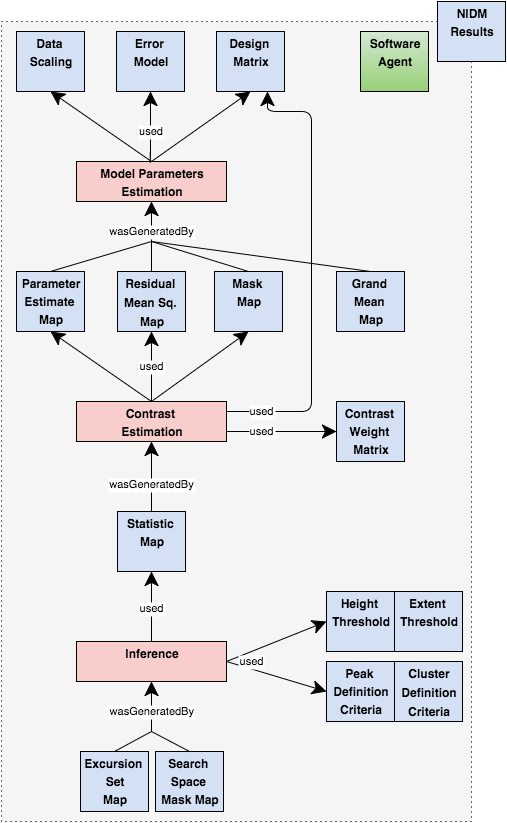

The diagram above was exported from draw.io. Its source (the exported page's mxGraphModel, read from the mxfile embedded in the PNG):
<mxGraphModel dx="454" dy="617" grid="1" gridSize="10" guides="1" tooltips="1" connect="1" arrows="1" fold="1" page="1" pageScale="1" pageWidth="600" pageHeight="850" background="#ffffff" math="0">
  <root>
    <mxCell id="0" />
    <mxCell id="1" parent="0" />
    <mxCell id="52286bce8dca210f-173" value="&lt;p style=&quot;margin: 0px ; margin-top: 4px ; text-align: center&quot;&gt;&lt;/p&gt;" style="verticalAlign=top;align=left;overflow=fill;fontSize=12;fontFamily=Helvetica;html=1;plain-gray;gradientColor=none;dashed=1;dashPattern=1 4;" vertex="1" parent="1">
      <mxGeometry y="23" width="470" height="800" as="geometry" />
    </mxCell>
    <mxCell id="70" value="" style="endArrow=none;endSize=12;startArrow=none;startSize=14;startFill=0;endFill=0;elbow=vertical;exitX=0.5;exitY=0;rounded=1;" edge="1" parent="1" source="63">
      <mxGeometry x="-0.4333" relative="1" as="geometry">
        <mxPoint x="45.5" y="570" as="sourcePoint" />
        <mxPoint x="150" y="483" as="targetPoint" />
        <mxPoint as="offset" />
      </mxGeometry>
    </mxCell>
    <mxCell id="162" value="" style="endArrow=none;endSize=12;startArrow=none;startSize=14;startFill=0;endFill=0;elbow=vertical;exitX=0.5;exitY=0;rounded=1;" edge="1" parent="1" source="25">
      <mxGeometry x="-0.609" y="2" relative="1" as="geometry">
        <mxPoint x="261" y="300" as="sourcePoint" />
        <mxPoint x="150" y="243" as="targetPoint" />
        <mxPoint as="offset" />
      </mxGeometry>
    </mxCell>
    <mxCell id="13" value="" style="endArrow=classic;endSize=12;startArrow=none;startSize=14;startFill=0;entryX=0.5;entryY=1;endFill=1;rounded=0;" edge="1" parent="1" target="2">
      <mxGeometry relative="1" as="geometry">
        <mxPoint x="150" y="163" as="sourcePoint" />
        <mxPoint x="-172" y="-47" as="targetPoint" />
      </mxGeometry>
    </mxCell>
    <mxCell id="4bd6e92f8e13353f-178" value="" style="endArrow=classic;endSize=12;startArrow=none;startSize=14;startFill=0;entryX=0.5;entryY=1;endFill=1;rounded=0;" edge="1" parent="1" target="137">
      <mxGeometry x="157" y="103" as="geometry">
        <mxPoint x="150" y="163" as="sourcePoint" />
        <mxPoint x="158" y="103" as="targetPoint" />
      </mxGeometry>
    </mxCell>
    <mxCell id="2" value="&lt;p style=&quot;margin: 0px ; margin-top: 4px ; text-align: center&quot;&gt;&lt;b&gt;Data&amp;nbsp;&lt;/b&gt;&lt;/p&gt;&lt;p style=&quot;margin: 0px ; margin-top: 4px ; text-align: center&quot;&gt;&lt;b&gt;Scaling&lt;/b&gt;&lt;/p&gt;&lt;p style=&quot;margin: 0px ; margin-top: 4px ; text-align: center&quot;&gt;&lt;b&gt;&lt;br&gt;&lt;/b&gt;&lt;/p&gt;&lt;hr&gt;&lt;div style=&quot;height: 2px&quot;&gt;&lt;/div&gt;&lt;hr&gt;" style="verticalAlign=top;align=left;overflow=fill;fontSize=12;fontFamily=Helvetica;html=1;fillColor=#D4E1F5" vertex="1" parent="1">
      <mxGeometry x="15" y="33" width="68" height="60" as="geometry" />
    </mxCell>
    <mxCell id="4" style="edgeStyle=orthogonalEdgeStyle;rounded=0;exitX=0.75;exitY=0;entryX=0.75;entryY=0" edge="1" parent="1" source="2" target="2">
      <mxGeometry relative="1" as="geometry" />
    </mxCell>
    <mxCell id="5" value="&lt;p style=&quot;margin: 0px ; margin-top: 4px ; text-align: center&quot;&gt;&lt;b&gt;Error&amp;nbsp;&lt;/b&gt;&lt;/p&gt;&lt;p style=&quot;margin: 0px ; margin-top: 4px ; text-align: center&quot;&gt;&lt;b&gt;Model&lt;/b&gt;&lt;/p&gt;&lt;p style=&quot;margin: 0px ; margin-top: 4px ; text-align: center&quot;&gt;&lt;b&gt;&lt;br&gt;&lt;/b&gt;&lt;/p&gt;&lt;hr&gt;&lt;div style=&quot;height: 2px&quot;&gt;&lt;/div&gt;&lt;hr&gt;" style="verticalAlign=top;align=left;overflow=fill;fontSize=12;fontFamily=Helvetica;html=1;fillColor=#D4E1F5" vertex="1" parent="1">
      <mxGeometry x="115" y="33" width="68" height="60" as="geometry" />
    </mxCell>
    <mxCell id="7" value="&lt;p style=&quot;margin: 0px ; margin-top: 4px ; text-align: center&quot;&gt;&lt;b&gt;Model Parameters&lt;/b&gt;&lt;/p&gt;&lt;p style=&quot;margin: 0px ; margin-top: 4px ; text-align: center&quot;&gt;&lt;b&gt;Estimation&lt;/b&gt;&lt;/p&gt;&lt;hr&gt;&lt;div style=&quot;height: 2px&quot;&gt;&lt;/div&gt;&lt;hr&gt;" style="verticalAlign=top;align=left;overflow=fill;fontSize=12;fontFamily=Helvetica;html=1;fillColor=#F8CECC" vertex="1" parent="1">
      <mxGeometry x="75" y="163" width="150" height="40" as="geometry" />
    </mxCell>
    <mxCell id="23" value="&lt;p style=&quot;margin: 0px ; margin-top: 4px ; text-align: center&quot;&gt;&lt;b&gt;Parameter&lt;/b&gt;&lt;/p&gt;&lt;p style=&quot;margin: 0px ; margin-top: 4px ; text-align: center&quot;&gt;&lt;b&gt;Estimate&amp;nbsp;&lt;/b&gt;&lt;/p&gt;&lt;p style=&quot;margin: 0px ; margin-top: 4px ; text-align: center&quot;&gt;&lt;b&gt;Map&lt;/b&gt;&lt;/p&gt;&lt;hr&gt;&lt;div style=&quot;height: 2px&quot;&gt;&lt;/div&gt;&lt;hr&gt;" style="verticalAlign=top;align=left;overflow=fill;fontSize=12;fontFamily=Helvetica;html=1;fillColor=#D4E1F5" vertex="1" parent="1">
      <mxGeometry x="15" y="273" width="68" height="60" as="geometry" />
    </mxCell>
    <mxCell id="24" value="&lt;p style=&quot;margin: 0px ; margin-top: 4px ; text-align: center&quot;&gt;&lt;b style=&quot;line-height: 1.26&quot;&gt;Residual&amp;nbsp;&lt;/b&gt;&lt;/p&gt;&lt;p style=&quot;margin: 0px ; margin-top: 4px ; text-align: center&quot;&gt;&lt;b style=&quot;line-height: 1.26&quot;&gt;Mean&amp;nbsp;&lt;/b&gt;&lt;b style=&quot;line-height: 1.26&quot;&gt;Sq.&amp;nbsp;&lt;/b&gt;&lt;/p&gt;&lt;p style=&quot;margin: 0px ; margin-top: 4px ; text-align: center&quot;&gt;&lt;b style=&quot;line-height: 1.26&quot;&gt;Map&lt;/b&gt;&lt;/p&gt;&lt;hr&gt;&lt;div style=&quot;height: 2px&quot;&gt;&lt;/div&gt;&lt;hr&gt;" style="verticalAlign=top;align=left;overflow=fill;fontSize=12;fontFamily=Helvetica;html=1;fillColor=#D4E1F5" vertex="1" parent="1">
      <mxGeometry x="116" y="273" width="68" height="60" as="geometry" />
    </mxCell>
    <mxCell id="25" value="&lt;p style=&quot;margin: 0px ; margin-top: 4px ; text-align: center&quot;&gt;&lt;b&gt;Mask&amp;nbsp;&lt;/b&gt;&lt;/p&gt;&lt;p style=&quot;margin: 0px ; margin-top: 4px ; text-align: center&quot;&gt;&lt;b&gt;Map&lt;/b&gt;&lt;/p&gt;&lt;p style=&quot;margin: 0px ; margin-top: 4px ; text-align: center&quot;&gt;&lt;b&gt;&lt;br&gt;&lt;/b&gt;&lt;/p&gt;&lt;hr&gt;&lt;div style=&quot;height: 2px&quot;&gt;&lt;/div&gt;&lt;hr&gt;" style="verticalAlign=top;align=left;overflow=fill;fontSize=12;fontFamily=Helvetica;html=1;fillColor=#D4E1F5" vertex="1" parent="1">
      <mxGeometry x="213" y="273" width="68" height="60" as="geometry" />
    </mxCell>
    <mxCell id="26" value="" style="endArrow=none;endSize=12;startArrow=none;startSize=14;startFill=0;endFill=0;elbow=vertical;rounded=1;exitX=0.5;exitY=0;" edge="1" parent="1" source="23">
      <mxGeometry x="-0.6436" relative="1" as="geometry">
        <mxPoint x="122" y="175" as="sourcePoint" />
        <mxPoint x="150" y="243" as="targetPoint" />
        <mxPoint as="offset" />
      </mxGeometry>
    </mxCell>
    <mxCell id="44" value="&lt;p style=&quot;margin: 0px ; margin-top: 4px ; text-align: center&quot;&gt;&lt;b&gt;Contrast&amp;nbsp;&lt;/b&gt;&lt;/p&gt;&lt;p style=&quot;margin: 0px ; margin-top: 4px ; text-align: center&quot;&gt;&lt;b style=&quot;line-height: 1.26&quot;&gt;Estimation&lt;/b&gt;&lt;/p&gt;&lt;hr&gt;&lt;div style=&quot;height: 2px&quot;&gt;&lt;/div&gt;&lt;hr&gt;" style="verticalAlign=top;align=left;overflow=fill;fontSize=12;fontFamily=Helvetica;html=1;fillColor=#F8CECC" vertex="1" parent="1">
      <mxGeometry x="75" y="403" width="150" height="40" as="geometry" />
    </mxCell>
    <mxCell id="48" value="" style="endArrow=classic;endSize=12;startArrow=none;startSize=14;startFill=0;entryX=0.5;entryY=1;endFill=1;rounded=1;exitX=0.5;exitY=0;" edge="1" parent="1" source="44" target="23">
      <mxGeometry relative="1" as="geometry">
        <mxPoint x="150" y="368" as="sourcePoint" />
        <mxPoint x="35.5" y="360" as="targetPoint" />
      </mxGeometry>
    </mxCell>
    <mxCell id="51" value="used" style="endArrow=classic;endSize=12;startArrow=none;startSize=14;startFill=0;exitX=0.5;exitY=0;endFill=1;" edge="1" parent="1" source="44" target="24">
      <mxGeometry relative="1" as="geometry">
        <mxPoint x="147" y="432" as="sourcePoint" />
        <mxPoint x="148" y="360" as="targetPoint" />
        <mxPoint as="offset" />
      </mxGeometry>
    </mxCell>
    <mxCell id="54" value="" style="endArrow=classic;endSize=12;startArrow=none;startSize=14;startFill=0;entryX=0.5;entryY=1;endFill=1;rounded=1;" edge="1" parent="1" target="25">
      <mxGeometry relative="1" as="geometry">
        <mxPoint x="150" y="403" as="sourcePoint" />
        <mxPoint x="260.5" y="360" as="targetPoint" />
      </mxGeometry>
    </mxCell>
    <mxCell id="58" value="used" style="endArrow=classic;endSize=12;startArrow=none;startSize=14;startFill=0;edgeStyle=orthogonalEdgeStyle;entryX=0;entryY=0.5;endFill=1;exitX=1;exitY=0.75;" edge="1" parent="1" source="44" target="57">
      <mxGeometry x="0.0909" y="-25" relative="1" as="geometry">
        <mxPoint x="192" y="436" as="sourcePoint" />
        <mxPoint x="270.5" y="370" as="targetPoint" />
        <Array as="points">
          <mxPoint x="285" y="433" />
          <mxPoint x="285" y="433" />
        </Array>
        <mxPoint x="-25" y="-25" as="offset" />
      </mxGeometry>
    </mxCell>
    <mxCell id="63" value="&lt;p style=&quot;margin: 0px ; margin-top: 4px ; text-align: center&quot;&gt;&lt;b&gt;Statistic&amp;nbsp;&lt;/b&gt;&lt;/p&gt;&lt;p style=&quot;margin: 0px ; margin-top: 4px ; text-align: center&quot;&gt;&lt;b&gt;Map&lt;/b&gt;&lt;/p&gt;&lt;p style=&quot;margin: 0px ; margin-top: 4px ; text-align: center&quot;&gt;&lt;b&gt;&lt;br&gt;&lt;/b&gt;&lt;/p&gt;&lt;hr&gt;&lt;div style=&quot;height: 2px&quot;&gt;&lt;/div&gt;&lt;hr&gt;" style="verticalAlign=top;align=left;overflow=fill;fontSize=12;fontFamily=Helvetica;html=1;fillColor=#D4E1F5" vertex="1" parent="1">
      <mxGeometry x="116" y="513" width="68" height="60" as="geometry" />
    </mxCell>
    <mxCell id="64" value="wasGeneratedBy" style="endArrow=classic;endSize=12;startArrow=none;startSize=14;startFill=0;endFill=1;elbow=vertical;entryX=0.5;entryY=1;rounded=1;" edge="1" parent="1" target="44">
      <mxGeometry x="-0.5" relative="1" as="geometry">
        <mxPoint x="150" y="500" as="sourcePoint" />
        <mxPoint x="60" y="478" as="targetPoint" />
        <mxPoint as="offset" />
      </mxGeometry>
    </mxCell>
    <mxCell id="77" value="&lt;p style=&quot;margin: 0px ; margin-top: 4px ; text-align: center&quot;&gt;&lt;b style=&quot;line-height: 1.2&quot;&gt;Inference&lt;/b&gt;&lt;br&gt;&lt;/p&gt;&lt;p style=&quot;margin: 0px ; margin-top: 4px ; text-align: center&quot;&gt;&lt;b style=&quot;line-height: 1.2&quot;&gt;&lt;br&gt;&lt;/b&gt;&lt;/p&gt;&lt;hr&gt;&lt;div style=&quot;height: 2px&quot;&gt;&lt;/div&gt;&lt;hr&gt;" style="verticalAlign=top;align=left;overflow=fill;fontSize=12;fontFamily=Helvetica;html=1;fillColor=#F8CECC" vertex="1" parent="1">
      <mxGeometry x="75" y="643" width="150" height="40" as="geometry" />
    </mxCell>
    <mxCell id="78" value="used" style="endArrow=classic;endSize=12;startArrow=none;startSize=14;startFill=0;entryX=0.5;entryY=1;endFill=1;exitX=0.5;exitY=0;" edge="1" parent="1" source="77" target="63">
      <mxGeometry x="-0.0571" relative="1" as="geometry">
        <mxPoint x="209" y="652" as="sourcePoint" />
        <mxPoint x="261.5" y="619" as="targetPoint" />
        <mxPoint as="offset" />
      </mxGeometry>
    </mxCell>
    <mxCell id="86" value="&lt;p style=&quot;line-height: 15.1199998855591px ; margin: 4px 0px 0px ; text-align: center&quot;&gt;&lt;b&gt;Cluster&lt;/b&gt;&lt;/p&gt;&lt;p style=&quot;line-height: 15.1199998855591px ; margin: 4px 0px 0px ; text-align: center&quot;&gt;&lt;b&gt;Definition&lt;/b&gt;&lt;/p&gt;&lt;p style=&quot;line-height: 15.1199998855591px ; margin: 4px 0px 0px ; text-align: center&quot;&gt;&lt;b style=&quot;line-height: 15.1199998855591px&quot;&gt;Criteria&lt;/b&gt;&lt;/p&gt;&lt;hr&gt;&lt;div style=&quot;height: 2px&quot;&gt;&lt;/div&gt;&lt;hr&gt;" style="verticalAlign=top;align=left;overflow=fill;fontSize=12;fontFamily=Helvetica;html=1;fillColor=#D4E1F5" vertex="1" parent="1">
      <mxGeometry x="393" y="663" width="68" height="60" as="geometry" />
    </mxCell>
    <mxCell id="82" value="&lt;p style=&quot;margin: 0px ; margin-top: 4px ; text-align: center&quot;&gt;&lt;b&gt;Extent&amp;nbsp;&lt;/b&gt;&lt;/p&gt;&lt;p style=&quot;margin: 0px ; margin-top: 4px ; text-align: center&quot;&gt;&lt;b&gt;Threshold&lt;/b&gt;&lt;/p&gt;&lt;p style=&quot;margin: 0px ; margin-top: 4px ; text-align: center&quot;&gt;&lt;b&gt;&lt;br&gt;&lt;/b&gt;&lt;/p&gt;&lt;hr&gt;&lt;div style=&quot;height: 2px&quot;&gt;&lt;/div&gt;&lt;hr&gt;" style="verticalAlign=top;align=left;overflow=fill;fontSize=12;fontFamily=Helvetica;html=1;fillColor=#D4E1F5" vertex="1" parent="1">
      <mxGeometry x="393" y="593" width="68" height="60" as="geometry" />
    </mxCell>
    <mxCell id="81" value="&lt;p style=&quot;margin: 0px ; margin-top: 4px ; text-align: center&quot;&gt;&lt;b&gt;Height&amp;nbsp;&lt;/b&gt;&lt;/p&gt;&lt;p style=&quot;margin: 0px ; margin-top: 4px ; text-align: center&quot;&gt;&lt;b&gt;Threshold&lt;/b&gt;&lt;/p&gt;&lt;p style=&quot;margin: 0px ; margin-top: 4px ; text-align: center&quot;&gt;&lt;b&gt;&lt;br&gt;&lt;/b&gt;&lt;/p&gt;&lt;hr&gt;&lt;div style=&quot;height: 2px&quot;&gt;&lt;/div&gt;&lt;hr&gt;" style="verticalAlign=top;align=left;overflow=fill;fontSize=12;fontFamily=Helvetica;html=1;fillColor=#D4E1F5" vertex="1" parent="1">
      <mxGeometry x="325" y="593" width="68" height="60" as="geometry" />
    </mxCell>
    <mxCell id="93" value="" style="endArrow=classic;endSize=12;startArrow=none;startSize=14;startFill=0;endFill=1;entryX=0;entryY=0.5;exitX=1;exitY=0.5;" edge="1" parent="1" source="77" target="81">
      <mxGeometry x="0.0667" relative="1" as="geometry">
        <mxPoint x="218" y="724" as="sourcePoint" />
        <mxPoint x="293" y="724" as="targetPoint" />
        <mxPoint as="offset" />
      </mxGeometry>
    </mxCell>
    <mxCell id="85" value="&lt;p style=&quot;margin: 0px ; margin-top: 4px ; text-align: center&quot;&gt;&lt;b&gt;Peak&amp;nbsp;&lt;/b&gt;&lt;/p&gt;&lt;p style=&quot;margin: 0px ; margin-top: 4px ; text-align: center&quot;&gt;&lt;b&gt;Definition&lt;/b&gt;&lt;/p&gt;&lt;p style=&quot;margin: 0px ; margin-top: 4px ; text-align: center&quot;&gt;&lt;b&gt;Criteria&lt;/b&gt;&lt;/p&gt;&lt;hr&gt;&lt;div style=&quot;height: 2px&quot;&gt;&lt;/div&gt;&lt;hr&gt;" style="verticalAlign=top;align=left;overflow=fill;fontSize=12;fontFamily=Helvetica;html=1;fillColor=#D4E1F5" vertex="1" parent="1">
      <mxGeometry x="325" y="663" width="68" height="60" as="geometry" />
    </mxCell>
    <mxCell id="102" value="used" style="endArrow=classic;endSize=12;startArrow=none;startSize=14;startFill=0;endFill=1;entryX=0;entryY=0.5;exitX=1;exitY=0.5;" edge="1" parent="1" source="77" target="85">
      <mxGeometry x="-0.5413" y="7" relative="1" as="geometry">
        <mxPoint x="235" y="683" as="sourcePoint" />
        <mxPoint x="295" y="756" as="targetPoint" />
        <mxPoint as="offset" />
      </mxGeometry>
    </mxCell>
    <mxCell id="108" value="&lt;p style=&quot;margin: 0px ; margin-top: 4px ; text-align: center&quot;&gt;&lt;b&gt;Excursion&amp;nbsp;&lt;/b&gt;&lt;/p&gt;&lt;p style=&quot;margin: 0px ; margin-top: 4px ; text-align: center&quot;&gt;&lt;b&gt;Set&lt;/b&gt;&lt;/p&gt;&lt;p style=&quot;margin: 0px ; margin-top: 4px ; text-align: center&quot;&gt;&lt;b&gt;Map&lt;/b&gt;&lt;/p&gt;&lt;hr&gt;&lt;div style=&quot;height: 2px&quot;&gt;&lt;/div&gt;&lt;hr&gt;" style="verticalAlign=top;align=left;overflow=fill;fontSize=12;fontFamily=Helvetica;html=1;fillColor=#D4E1F5" vertex="1" parent="1">
      <mxGeometry x="79" y="753" width="68" height="60" as="geometry" />
    </mxCell>
    <mxCell id="110" value="" style="endArrow=classic;endSize=12;startArrow=none;startSize=14;startFill=0;endFill=1;elbow=vertical;entryX=0.5;entryY=1;" edge="1" parent="1" target="77">
      <mxGeometry x="-0.4333" relative="1" as="geometry">
        <mxPoint x="150" y="733" as="sourcePoint" />
        <mxPoint x="112" y="772" as="targetPoint" />
        <mxPoint as="offset" />
      </mxGeometry>
    </mxCell>
    <mxCell id="137" value="&lt;p style=&quot;margin: 0px ; margin-top: 4px ; text-align: center&quot;&gt;&lt;b&gt;Design&amp;nbsp;&lt;/b&gt;&lt;/p&gt;&lt;p style=&quot;margin: 0px ; margin-top: 4px ; text-align: center&quot;&gt;&lt;b&gt;Matrix&lt;/b&gt;&lt;/p&gt;&lt;p style=&quot;margin: 0px ; margin-top: 4px ; text-align: center&quot;&gt;&lt;b&gt;&lt;br&gt;&lt;/b&gt;&lt;/p&gt;&lt;hr&gt;&lt;div style=&quot;height: 2px&quot;&gt;&lt;/div&gt;&lt;hr&gt;" style="verticalAlign=top;align=left;overflow=fill;fontSize=12;fontFamily=Helvetica;html=1;fillColor=#D4E1F5" vertex="1" parent="1">
      <mxGeometry x="215" y="33" width="68" height="60" as="geometry" />
    </mxCell>
    <mxCell id="151" value="&lt;p style=&quot;margin: 0px ; margin-top: 4px ; text-align: center&quot;&gt;&lt;b&gt;Grand&amp;nbsp;&lt;/b&gt;&lt;/p&gt;&lt;p style=&quot;margin: 0px ; margin-top: 4px ; text-align: center&quot;&gt;&lt;b&gt;Mean&amp;nbsp;&lt;/b&gt;&lt;/p&gt;&lt;p style=&quot;margin: 0px ; margin-top: 4px ; text-align: center&quot;&gt;&lt;b&gt;Map&lt;/b&gt;&lt;/p&gt;&lt;hr&gt;&lt;div style=&quot;height: 2px&quot;&gt;&lt;/div&gt;&lt;hr&gt;" style="verticalAlign=top;align=left;overflow=fill;fontSize=12;fontFamily=Helvetica;html=1;fillColor=#D4E1F5" vertex="1" parent="1">
      <mxGeometry x="335" y="273" width="68" height="60" as="geometry" />
    </mxCell>
    <mxCell id="152" value="" style="endArrow=none;endSize=12;startArrow=none;startSize=14;startFill=0;endFill=0;elbow=vertical;exitX=0.5;exitY=0;rounded=1;" edge="1" parent="1" source="151">
      <mxGeometry x="-0.7878" relative="1" as="geometry">
        <mxPoint x="369" y="292" as="sourcePoint" />
        <mxPoint x="150" y="243" as="targetPoint" />
        <mxPoint as="offset" />
      </mxGeometry>
    </mxCell>
    <mxCell id="159" value="wasGeneratedBy" style="endArrow=classic;endSize=12;startArrow=none;startSize=14;startFill=0;exitX=0.5;exitY=0;endFill=1;elbow=vertical;entryX=0.5;entryY=1;rounded=0;" edge="1" parent="1" source="24" target="7">
      <mxGeometry x="0.1429" relative="1" as="geometry">
        <mxPoint x="148.5" y="300" as="sourcePoint" />
        <mxPoint x="150" y="233" as="targetPoint" />
        <mxPoint as="offset" />
        <Array as="points" />
      </mxGeometry>
    </mxCell>
    <mxCell id="171" value="&lt;p style=&quot;margin: 0px ; margin-top: 4px ; text-align: center&quot;&gt;&lt;b&gt;Search&amp;nbsp;&lt;/b&gt;&lt;/p&gt;&lt;p style=&quot;margin: 0px ; margin-top: 4px ; text-align: center&quot;&gt;&lt;b&gt;Space&amp;nbsp;&lt;/b&gt;&lt;/p&gt;&lt;p style=&quot;margin: 0px ; margin-top: 4px ; text-align: center&quot;&gt;&lt;b&gt;Mask Map&lt;/b&gt;&lt;/p&gt;&lt;hr&gt;&lt;div style=&quot;height: 2px&quot;&gt;&lt;/div&gt;&lt;hr&gt;" style="verticalAlign=top;align=left;overflow=fill;fontSize=12;fontFamily=Helvetica;html=1;fillColor=#D4E1F5" vertex="1" parent="1">
      <mxGeometry x="154" y="753" width="68" height="60" as="geometry" />
    </mxCell>
    <mxCell id="172" value="wasGeneratedBy" style="endArrow=none;endSize=12;startArrow=none;startSize=14;startFill=0;endFill=0;elbow=vertical;exitX=0.5;exitY=0;" edge="1" parent="1" source="171">
      <mxGeometry x="1" y="-20" relative="1" as="geometry">
        <mxPoint x="45.5" y="856" as="sourcePoint" />
        <mxPoint x="150" y="733" as="targetPoint" />
        <mxPoint x="-9" y="-2" as="offset" />
      </mxGeometry>
    </mxCell>
    <mxCell id="7816a7c2cb2f10dc-178" value="used" style="endArrow=classic;endSize=12;startArrow=none;startSize=14;startFill=0;edgeStyle=orthogonalEdgeStyle;endFill=1;elbow=vertical;entryX=0.75;entryY=1;exitX=1;exitY=0.25;" edge="1" parent="1" source="44" target="137">
      <mxGeometry x="-0.8441" relative="1" as="geometry">
        <mxPoint x="255" y="413" as="sourcePoint" />
        <mxPoint x="411" y="93" as="targetPoint" />
        <Array as="points">
          <mxPoint x="310" y="413" />
          <mxPoint x="310" y="113" />
          <mxPoint x="266" y="113" />
        </Array>
        <mxPoint as="offset" />
      </mxGeometry>
    </mxCell>
    <mxCell id="4bd6e92f8e13353f-196" style="edgeStyle=orthogonalEdgeStyle;rounded=0;html=1;exitX=0;exitY=0.5;entryX=0;entryY=0.5;" edge="1" parent="1" source="24" target="24">
      <mxGeometry relative="1" as="geometry" />
    </mxCell>
    <mxCell id="57" value="&lt;p style=&quot;margin: 0px ; margin-top: 4px ; text-align: center&quot;&gt;&lt;b&gt;Contrast&amp;nbsp;&lt;/b&gt;&lt;/p&gt;&lt;p style=&quot;margin: 0px ; margin-top: 4px ; text-align: center&quot;&gt;&lt;b&gt;Weight&amp;nbsp;&lt;/b&gt;&lt;/p&gt;&lt;p style=&quot;margin: 0px ; margin-top: 4px ; text-align: center&quot;&gt;&lt;b&gt;Matrix&lt;/b&gt;&lt;/p&gt;&lt;hr&gt;&lt;div style=&quot;height: 2px&quot;&gt;&lt;/div&gt;&lt;hr&gt;" style="verticalAlign=top;align=left;overflow=fill;fontSize=12;fontFamily=Helvetica;html=1;fillColor=#D4E1F5" vertex="1" parent="1">
      <mxGeometry x="335" y="403" width="68" height="60" as="geometry" />
    </mxCell>
    <mxCell id="53902dcb0817d47d-177" value="used" style="endArrow=classic;endSize=12;startArrow=none;startSize=14;startFill=0;edgeStyle=orthogonalEdgeStyle;exitX=0.5;exitY=0;entryX=0.5;entryY=1;endFill=1;labelBackgroundColor=#FFFFFF;" edge="1" parent="1">
      <mxGeometry y="23" as="geometry">
        <mxPoint x="150" y="163" as="sourcePoint" />
        <mxPoint x="149" y="93" as="targetPoint" />
        <Array as="points">
          <mxPoint x="149" y="163" />
        </Array>
        <mxPoint y="5" as="offset" />
      </mxGeometry>
    </mxCell>
    <mxCell id="53902dcb0817d47d-185" value="" style="endArrow=none;endSize=12;startArrow=none;startSize=14;startFill=0;endFill=0;elbow=vertical;exitX=0.5;exitY=0;" edge="1" parent="1" source="108">
      <mxGeometry x="160" y="743" as="geometry">
        <mxPoint x="198" y="763" as="sourcePoint" />
        <mxPoint x="150" y="733" as="targetPoint" />
        <mxPoint x="-9" y="-2" as="offset" />
      </mxGeometry>
    </mxCell>
    <mxCell id="52286bce8dca210f-172" value="&lt;p style=&quot;margin: 0px ; margin-top: 4px ; text-align: center&quot;&gt;&lt;b&gt;NIDM&lt;/b&gt;&lt;/p&gt;&lt;p style=&quot;margin: 0px ; margin-top: 4px ; text-align: center&quot;&gt;&lt;b&gt;Results&lt;/b&gt;&lt;/p&gt;&lt;p style=&quot;margin: 0px ; margin-top: 4px ; text-align: center&quot;&gt;&lt;b&gt;&lt;br&gt;&lt;/b&gt;&lt;/p&gt;&lt;hr&gt;&lt;div style=&quot;height: 2px&quot;&gt;&lt;/div&gt;&lt;hr&gt;" style="verticalAlign=top;align=left;overflow=fill;fontSize=12;fontFamily=Helvetica;html=1;fillColor=#D4E1F5" vertex="1" parent="1">
      <mxGeometry x="436" y="3" width="68" height="60" as="geometry" />
    </mxCell>
    <mxCell id="52286bce8dca210f-174" value="&lt;p style=&quot;margin: 0px ; margin-top: 4px ; text-align: center&quot;&gt;&lt;b&gt;Software&lt;/b&gt;&lt;/p&gt;&lt;p style=&quot;margin: 0px ; margin-top: 4px ; text-align: center&quot;&gt;&lt;b&gt;Agent&lt;/b&gt;&lt;/p&gt;&lt;p style=&quot;margin: 0px ; margin-top: 4px ; text-align: center&quot;&gt;&lt;b&gt;&lt;br&gt;&lt;/b&gt;&lt;/p&gt;&lt;hr&gt;&lt;div style=&quot;height: 2px&quot;&gt;&lt;/div&gt;&lt;hr&gt;" style="verticalAlign=top;align=left;overflow=fill;fontSize=12;fontFamily=Helvetica;html=1;plain-green;strokeColor=#000000;" vertex="1" parent="1">
      <mxGeometry x="359" y="33" width="68" height="60" as="geometry" />
    </mxCell>
  </root>
</mxGraphModel>